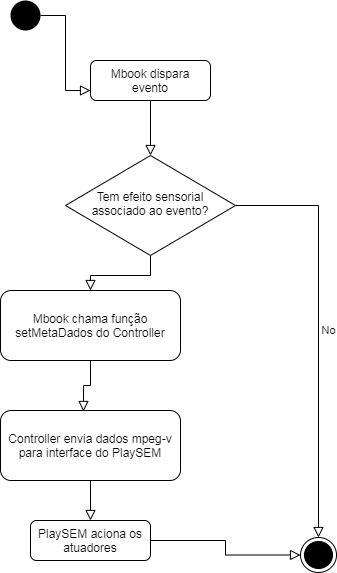

The diagram above was exported from draw.io. Its source (the exported page's mxGraphModel, read from the mxfile embedded in the PNG):
<mxGraphModel dx="862" dy="450" grid="1" gridSize="10" guides="1" tooltips="1" connect="1" arrows="1" fold="1" page="1" pageScale="1" pageWidth="827" pageHeight="1169" math="0" shadow="0">
  <root>
    <mxCell id="WIyWlLk6GJQsqaUBKTNV-0" />
    <mxCell id="WIyWlLk6GJQsqaUBKTNV-1" parent="WIyWlLk6GJQsqaUBKTNV-0" />
    <mxCell id="WIyWlLk6GJQsqaUBKTNV-2" value="" style="rounded=0;html=1;jettySize=auto;orthogonalLoop=1;fontSize=11;endArrow=block;endFill=0;endSize=8;strokeWidth=1;shadow=0;labelBackgroundColor=none;edgeStyle=orthogonalEdgeStyle;" parent="WIyWlLk6GJQsqaUBKTNV-1" source="WIyWlLk6GJQsqaUBKTNV-3" target="WIyWlLk6GJQsqaUBKTNV-6" edge="1">
      <mxGeometry relative="1" as="geometry" />
    </mxCell>
    <mxCell id="WIyWlLk6GJQsqaUBKTNV-3" value="Mbook dispara evento" style="rounded=1;whiteSpace=wrap;html=1;fontSize=12;glass=0;strokeWidth=1;shadow=0;" parent="WIyWlLk6GJQsqaUBKTNV-1" vertex="1">
      <mxGeometry x="160" y="90" width="120" height="40" as="geometry" />
    </mxCell>
    <mxCell id="WIyWlLk6GJQsqaUBKTNV-4" value="Yes" style="rounded=0;jettySize=auto;orthogonalLoop=1;fontSize=11;endArrow=block;endFill=0;endSize=8;strokeWidth=1;shadow=0;labelBackgroundColor=none;edgeStyle=orthogonalEdgeStyle;html=1;entryX=0.5;entryY=0;entryDx=0;entryDy=0;" parent="WIyWlLk6GJQsqaUBKTNV-1" source="WIyWlLk6GJQsqaUBKTNV-6" target="WIyWlLk6GJQsqaUBKTNV-12" edge="1">
      <mxGeometry y="20" relative="1" as="geometry">
        <mxPoint as="offset" />
        <mxPoint x="220" y="360" as="targetPoint" />
      </mxGeometry>
    </mxCell>
    <mxCell id="WIyWlLk6GJQsqaUBKTNV-5" value="No" style="edgeStyle=orthogonalEdgeStyle;rounded=0;html=1;jettySize=auto;orthogonalLoop=1;fontSize=11;endArrow=block;endFill=0;endSize=8;strokeWidth=1;shadow=0;labelBackgroundColor=none;" parent="WIyWlLk6GJQsqaUBKTNV-1" source="WIyWlLk6GJQsqaUBKTNV-6" target="odHpYyvuXYHuNwLysOB2-8" edge="1">
      <mxGeometry y="10" relative="1" as="geometry">
        <mxPoint as="offset" />
        <mxPoint x="420" y="235" as="targetPoint" />
      </mxGeometry>
    </mxCell>
    <mxCell id="WIyWlLk6GJQsqaUBKTNV-6" value="&lt;font style=&quot;font-size: 12px&quot;&gt;Tem efeito sensorial associado ao evento?&lt;/font&gt;" style="rhombus;whiteSpace=wrap;html=1;shadow=0;fontFamily=Helvetica;fontSize=12;align=center;strokeWidth=1;spacing=6;spacingTop=-4;" parent="WIyWlLk6GJQsqaUBKTNV-1" vertex="1">
      <mxGeometry x="135" y="185" width="170" height="100" as="geometry" />
    </mxCell>
    <mxCell id="WIyWlLk6GJQsqaUBKTNV-11" value="Controller envia dados mpeg-v para interface do PlaySEM" style="rounded=1;whiteSpace=wrap;html=1;fontSize=12;glass=0;strokeWidth=1;shadow=0;" parent="WIyWlLk6GJQsqaUBKTNV-1" vertex="1">
      <mxGeometry x="70" y="440" width="180" height="70" as="geometry" />
    </mxCell>
    <mxCell id="WIyWlLk6GJQsqaUBKTNV-12" value="Mbook chama função setMetaDados do Controller" style="rounded=1;whiteSpace=wrap;html=1;fontSize=12;glass=0;strokeWidth=1;shadow=0;" parent="WIyWlLk6GJQsqaUBKTNV-1" vertex="1">
      <mxGeometry x="70" y="320" width="180" height="70" as="geometry" />
    </mxCell>
    <mxCell id="odHpYyvuXYHuNwLysOB2-2" value="PlaySEM aciona os atuadores" style="rounded=1;whiteSpace=wrap;html=1;fontSize=12;glass=0;strokeWidth=1;shadow=0;" vertex="1" parent="WIyWlLk6GJQsqaUBKTNV-1">
      <mxGeometry x="100" y="550" width="120" height="40" as="geometry" />
    </mxCell>
    <mxCell id="odHpYyvuXYHuNwLysOB2-3" value="" style="rounded=0;html=1;jettySize=auto;orthogonalLoop=1;fontSize=11;endArrow=block;endFill=0;endSize=8;strokeWidth=1;shadow=0;labelBackgroundColor=none;edgeStyle=orthogonalEdgeStyle;exitX=0.5;exitY=1;exitDx=0;exitDy=0;entryX=0.5;entryY=0;entryDx=0;entryDy=0;" edge="1" parent="WIyWlLk6GJQsqaUBKTNV-1" source="WIyWlLk6GJQsqaUBKTNV-11" target="odHpYyvuXYHuNwLysOB2-2">
      <mxGeometry relative="1" as="geometry">
        <mxPoint x="219.5" y="520" as="sourcePoint" />
        <mxPoint x="219.5" y="600" as="targetPoint" />
        <Array as="points" />
      </mxGeometry>
    </mxCell>
    <mxCell id="odHpYyvuXYHuNwLysOB2-6" value="" style="rounded=0;html=1;jettySize=auto;orthogonalLoop=1;fontSize=11;endArrow=block;endFill=0;endSize=8;strokeWidth=1;shadow=0;labelBackgroundColor=none;edgeStyle=orthogonalEdgeStyle;exitX=0.5;exitY=1;exitDx=0;exitDy=0;entryX=0.461;entryY=0.014;entryDx=0;entryDy=0;entryPerimeter=0;" edge="1" parent="WIyWlLk6GJQsqaUBKTNV-1" source="WIyWlLk6GJQsqaUBKTNV-12" target="WIyWlLk6GJQsqaUBKTNV-11">
      <mxGeometry relative="1" as="geometry">
        <mxPoint x="260" y="420" as="sourcePoint" />
        <mxPoint x="260" y="485" as="targetPoint" />
      </mxGeometry>
    </mxCell>
    <mxCell id="odHpYyvuXYHuNwLysOB2-7" value="" style="ellipse;fillColor=#000000;strokeColor=none;" vertex="1" parent="WIyWlLk6GJQsqaUBKTNV-1">
      <mxGeometry x="80" y="30" width="30" height="30" as="geometry" />
    </mxCell>
    <mxCell id="odHpYyvuXYHuNwLysOB2-8" value="" style="ellipse;html=1;shape=endState;fillColor=#000000;strokeColor=#000000;" vertex="1" parent="WIyWlLk6GJQsqaUBKTNV-1">
      <mxGeometry x="370" y="567" width="36" height="35" as="geometry" />
    </mxCell>
    <mxCell id="odHpYyvuXYHuNwLysOB2-12" value="" style="rounded=0;html=1;jettySize=auto;orthogonalLoop=1;fontSize=11;endArrow=block;endFill=0;endSize=8;strokeWidth=1;shadow=0;labelBackgroundColor=none;edgeStyle=orthogonalEdgeStyle;exitX=1;exitY=0.5;exitDx=0;exitDy=0;entryX=0;entryY=0.75;entryDx=0;entryDy=0;" edge="1" parent="WIyWlLk6GJQsqaUBKTNV-1" source="odHpYyvuXYHuNwLysOB2-7" target="WIyWlLk6GJQsqaUBKTNV-3">
      <mxGeometry relative="1" as="geometry">
        <mxPoint x="100" y="115" as="sourcePoint" />
        <mxPoint x="100" y="165" as="targetPoint" />
        <Array as="points" />
      </mxGeometry>
    </mxCell>
    <mxCell id="odHpYyvuXYHuNwLysOB2-15" value="" style="rounded=0;html=1;jettySize=auto;orthogonalLoop=1;fontSize=11;endArrow=block;endFill=0;endSize=8;strokeWidth=1;shadow=0;labelBackgroundColor=none;edgeStyle=orthogonalEdgeStyle;exitX=1;exitY=0.5;exitDx=0;exitDy=0;entryX=0;entryY=0.5;entryDx=0;entryDy=0;" edge="1" parent="WIyWlLk6GJQsqaUBKTNV-1" source="odHpYyvuXYHuNwLysOB2-2" target="odHpYyvuXYHuNwLysOB2-8">
      <mxGeometry relative="1" as="geometry">
        <mxPoint x="200" y="550" as="sourcePoint" />
        <mxPoint x="200" y="600" as="targetPoint" />
        <Array as="points" />
      </mxGeometry>
    </mxCell>
  </root>
</mxGraphModel>